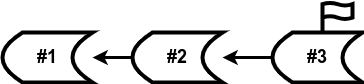

The diagram above was exported from draw.io. Its source (the exported page's mxGraphModel, read from the mxfile embedded in the PNG):
<mxGraphModel dx="1434" dy="711" grid="1" gridSize="10" guides="1" tooltips="1" connect="1" arrows="1" fold="1" page="1" pageScale="1" pageWidth="850" pageHeight="1100" math="0" shadow="0">
  <root>
    <mxCell id="0" />
    <mxCell id="1" parent="0" />
    <mxCell id="xZv-xWyEU6-jPdHvVPDH-1" value="&lt;span style=&quot;font-size: 18px;&quot;&gt;&lt;b&gt;#1&lt;/b&gt;&lt;/span&gt;" style="shape=dataStorage;whiteSpace=wrap;html=1;fixedSize=1;strokeWidth=4;" vertex="1" parent="1">
      <mxGeometry x="340" y="440" width="90" height="50" as="geometry" />
    </mxCell>
    <mxCell id="xZv-xWyEU6-jPdHvVPDH-2" value="&lt;span style=&quot;font-size: 18px;&quot;&gt;&lt;b&gt;#2&lt;/b&gt;&lt;/span&gt;" style="shape=dataStorage;whiteSpace=wrap;html=1;fixedSize=1;strokeWidth=4;" vertex="1" parent="1">
      <mxGeometry x="470" y="440" width="90" height="50" as="geometry" />
    </mxCell>
    <mxCell id="xZv-xWyEU6-jPdHvVPDH-3" value="&lt;span style=&quot;font-size: 18px;&quot;&gt;&lt;b&gt;#3&lt;/b&gt;&lt;/span&gt;" style="shape=dataStorage;whiteSpace=wrap;html=1;fixedSize=1;strokeWidth=4;" vertex="1" parent="1">
      <mxGeometry x="610" y="440" width="90" height="50" as="geometry" />
    </mxCell>
    <mxCell id="xZv-xWyEU6-jPdHvVPDH-4" value="" style="endArrow=none;startArrow=classic;html=1;rounded=0;strokeWidth=3;endFill=0;" edge="1" parent="1" source="xZv-xWyEU6-jPdHvVPDH-1" target="xZv-xWyEU6-jPdHvVPDH-2">
      <mxGeometry width="50" height="50" relative="1" as="geometry">
        <mxPoint x="680" y="390" as="sourcePoint" />
        <mxPoint x="680" y="300" as="targetPoint" />
      </mxGeometry>
    </mxCell>
    <mxCell id="xZv-xWyEU6-jPdHvVPDH-5" value="" style="endArrow=none;startArrow=classic;html=1;rounded=0;strokeWidth=3;endFill=0;" edge="1" parent="1" source="xZv-xWyEU6-jPdHvVPDH-2" target="xZv-xWyEU6-jPdHvVPDH-3">
      <mxGeometry width="50" height="50" relative="1" as="geometry">
        <mxPoint x="440" y="475" as="sourcePoint" />
        <mxPoint x="480" y="475" as="targetPoint" />
      </mxGeometry>
    </mxCell>
    <mxCell id="xZv-xWyEU6-jPdHvVPDH-6" value="" style="html=1;verticalLabelPosition=bottom;align=center;labelBackgroundColor=#ffffff;verticalAlign=top;strokeWidth=4;strokeColor=#000000;shadow=0;dashed=0;shape=mxgraph.ios7.icons.flag;" vertex="1" parent="1">
      <mxGeometry x="660" y="410" width="30" height="30" as="geometry" />
    </mxCell>
  </root>
</mxGraphModel>